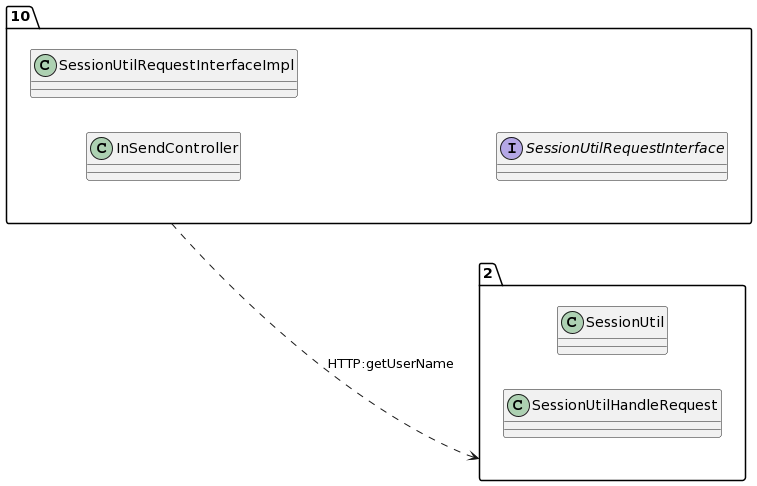

The diagram above was rendered by PlantUML. Its source (embedded in the PNG):
@startuml
allow_mixing
left to right direction
package "10"{
class InSendController
class SessionUtilRequestInterfaceImpl
interface SessionUtilRequestInterface

}
package "2"{
class SessionUtil
class SessionUtilHandleRequest

}
"10" ..> "2":HTTP:getUserName
@enduml